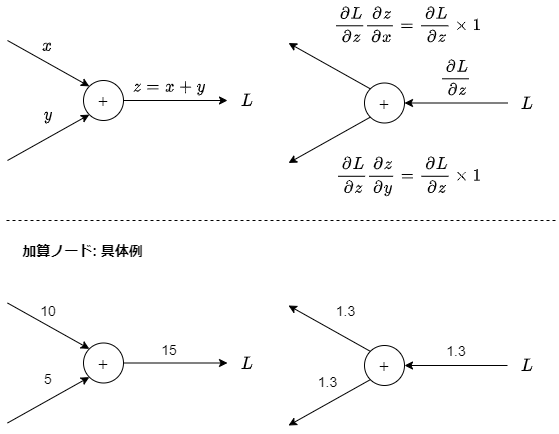

The diagram above was exported from draw.io. Its source (the exported page's mxGraphModel, read from the mxfile embedded in the PNG):
<mxGraphModel dx="892" dy="349" grid="1" gridSize="10" guides="1" tooltips="1" connect="1" arrows="1" fold="1" page="1" pageScale="1" pageWidth="827" pageHeight="1169" background="#FFFFFF" math="1" shadow="0">
  <root>
    <mxCell id="0" />
    <mxCell id="1" parent="0" />
    <mxCell id="2" style="edgeStyle=orthogonalEdgeStyle;rounded=0;orthogonalLoop=1;jettySize=auto;html=1;fontSize=14;entryX=0;entryY=0.5;entryDx=0;entryDy=0;" parent="1" source="3" target="8" edge="1">
      <mxGeometry relative="1" as="geometry">
        <mxPoint x="831" y="120" as="targetPoint" />
      </mxGeometry>
    </mxCell>
    <mxCell id="3" value="＋" style="ellipse;whiteSpace=wrap;html=1;aspect=fixed;fontSize=14;" parent="1" vertex="1">
      <mxGeometry x="717" y="100" width="40" height="40" as="geometry" />
    </mxCell>
    <mxCell id="4" value="" style="endArrow=classic;html=1;entryX=0;entryY=1;entryDx=0;entryDy=0;" parent="1" target="3" edge="1">
      <mxGeometry width="50" height="50" relative="1" as="geometry">
        <mxPoint x="640.9999999999998" y="179.99999999999977" as="sourcePoint" />
        <mxPoint x="721" y="140" as="targetPoint" />
      </mxGeometry>
    </mxCell>
    <mxCell id="5" value="" style="endArrow=classic;html=1;entryX=0;entryY=0;entryDx=0;entryDy=0;" parent="1" target="3" edge="1">
      <mxGeometry width="50" height="50" relative="1" as="geometry">
        <mxPoint x="640.9999999999998" y="59.99999999999977" as="sourcePoint" />
        <mxPoint x="711" y="-580" as="targetPoint" />
      </mxGeometry>
    </mxCell>
    <mxCell id="6" value="`x`" style="text;html=1;strokeColor=none;fillColor=none;align=center;verticalAlign=middle;whiteSpace=wrap;rounded=0;fontSize=14;" parent="1" vertex="1">
      <mxGeometry x="661" y="55" width="40" height="20" as="geometry" />
    </mxCell>
    <mxCell id="7" value="`y`" style="text;html=1;strokeColor=none;fillColor=none;align=center;verticalAlign=middle;whiteSpace=wrap;rounded=0;fontSize=14;" parent="1" vertex="1">
      <mxGeometry x="662" y="125" width="40" height="20" as="geometry" />
    </mxCell>
    <mxCell id="8" value="`L`" style="text;html=1;strokeColor=none;fillColor=none;align=center;verticalAlign=middle;whiteSpace=wrap;rounded=0;fontSize=14;" parent="1" vertex="1">
      <mxGeometry x="861" y="110" width="40" height="20" as="geometry" />
    </mxCell>
    <mxCell id="9" value="`z = x + y`" style="text;html=1;strokeColor=none;fillColor=none;align=center;verticalAlign=middle;whiteSpace=wrap;rounded=0;fontSize=14;" parent="1" vertex="1">
      <mxGeometry x="757" y="96.5" width="92" height="20" as="geometry" />
    </mxCell>
    <mxCell id="10" style="edgeStyle=orthogonalEdgeStyle;rounded=0;orthogonalLoop=1;jettySize=auto;html=1;fontSize=14;exitX=0;exitY=0.5;exitDx=0;exitDy=0;" parent="1" source="15" target="11" edge="1">
      <mxGeometry relative="1" as="geometry">
        <mxPoint x="1112" y="122.5" as="sourcePoint" />
      </mxGeometry>
    </mxCell>
    <mxCell id="11" value="＋" style="ellipse;whiteSpace=wrap;html=1;aspect=fixed;fontSize=14;" parent="1" vertex="1">
      <mxGeometry x="998" y="102.5" width="40" height="40" as="geometry" />
    </mxCell>
    <mxCell id="12" value="" style="endArrow=classic;html=1;entryX=0;entryY=1;entryDx=0;entryDy=0;exitX=0;exitY=1;exitDx=0;exitDy=0;" parent="1" source="11" edge="1">
      <mxGeometry width="50" height="50" relative="1" as="geometry">
        <mxPoint x="1002" y="142.5" as="sourcePoint" />
        <mxPoint x="922" y="182.49999999999977" as="targetPoint" />
      </mxGeometry>
    </mxCell>
    <mxCell id="13" value="" style="endArrow=classic;html=1;entryX=0;entryY=0;entryDx=0;entryDy=0;exitX=0;exitY=0;exitDx=0;exitDy=0;" parent="1" source="11" edge="1">
      <mxGeometry width="50" height="50" relative="1" as="geometry">
        <mxPoint x="992" y="-577.5" as="sourcePoint" />
        <mxPoint x="922" y="62.49999999999977" as="targetPoint" />
      </mxGeometry>
    </mxCell>
    <mxCell id="14" value="`\frac{∂L}{∂z} \frac{∂z}{∂x} = \frac{∂L}{∂z} \times 1`" style="text;html=1;strokeColor=none;fillColor=none;align=center;verticalAlign=middle;whiteSpace=wrap;rounded=0;fontSize=14;" parent="1" vertex="1">
      <mxGeometry x="942" y="20" width="199" height="48" as="geometry" />
    </mxCell>
    <mxCell id="15" value="`L`" style="text;html=1;strokeColor=none;fillColor=none;align=center;verticalAlign=middle;whiteSpace=wrap;rounded=0;fontSize=14;" parent="1" vertex="1">
      <mxGeometry x="1141" y="112.5" width="40" height="20" as="geometry" />
    </mxCell>
    <mxCell id="16" value="`\frac{∂L}{∂z}`" style="text;html=1;strokeColor=none;fillColor=none;align=center;verticalAlign=middle;whiteSpace=wrap;rounded=0;fontSize=14;" parent="1" vertex="1">
      <mxGeometry x="1054" y="70" width="71" height="53" as="geometry" />
    </mxCell>
    <mxCell id="17" value="`\frac{∂L}{∂z} \frac{∂z}{∂y} = \frac{∂L}{∂z} \times 1`" style="text;html=1;strokeColor=none;fillColor=none;align=center;verticalAlign=middle;whiteSpace=wrap;rounded=0;fontSize=14;" parent="1" vertex="1">
      <mxGeometry x="943" y="172" width="199" height="48" as="geometry" />
    </mxCell>
    <mxCell id="18" style="edgeStyle=orthogonalEdgeStyle;rounded=0;orthogonalLoop=1;jettySize=auto;html=1;fontSize=14;entryX=0;entryY=0.5;entryDx=0;entryDy=0;" parent="1" source="19" target="24" edge="1">
      <mxGeometry relative="1" as="geometry">
        <mxPoint x="831" y="382.5" as="targetPoint" />
      </mxGeometry>
    </mxCell>
    <mxCell id="19" value="＋" style="ellipse;whiteSpace=wrap;html=1;aspect=fixed;fontSize=14;" parent="1" vertex="1">
      <mxGeometry x="717" y="362.5" width="40" height="40" as="geometry" />
    </mxCell>
    <mxCell id="20" value="" style="endArrow=classic;html=1;entryX=0;entryY=1;entryDx=0;entryDy=0;" parent="1" target="19" edge="1">
      <mxGeometry width="50" height="50" relative="1" as="geometry">
        <mxPoint x="640.9999999999998" y="442.5" as="sourcePoint" />
        <mxPoint x="721" y="402.5" as="targetPoint" />
      </mxGeometry>
    </mxCell>
    <mxCell id="21" value="" style="endArrow=classic;html=1;entryX=0;entryY=0;entryDx=0;entryDy=0;" parent="1" target="19" edge="1">
      <mxGeometry width="50" height="50" relative="1" as="geometry">
        <mxPoint x="640.9999999999998" y="322.5" as="sourcePoint" />
        <mxPoint x="711" y="-317.5" as="targetPoint" />
      </mxGeometry>
    </mxCell>
    <mxCell id="22" value="10" style="text;html=1;strokeColor=none;fillColor=none;align=center;verticalAlign=middle;whiteSpace=wrap;rounded=0;fontSize=14;" parent="1" vertex="1">
      <mxGeometry x="662" y="320" width="40" height="20" as="geometry" />
    </mxCell>
    <mxCell id="23" value="5" style="text;html=1;strokeColor=none;fillColor=none;align=center;verticalAlign=middle;whiteSpace=wrap;rounded=0;fontSize=14;" parent="1" vertex="1">
      <mxGeometry x="662" y="387.5" width="40" height="20" as="geometry" />
    </mxCell>
    <mxCell id="24" value="`L`" style="text;html=1;strokeColor=none;fillColor=none;align=center;verticalAlign=middle;whiteSpace=wrap;rounded=0;fontSize=14;" parent="1" vertex="1">
      <mxGeometry x="861" y="372.5" width="40" height="20" as="geometry" />
    </mxCell>
    <mxCell id="25" value="15" style="text;html=1;strokeColor=none;fillColor=none;align=center;verticalAlign=middle;whiteSpace=wrap;rounded=0;fontSize=14;" parent="1" vertex="1">
      <mxGeometry x="757" y="359" width="92" height="20" as="geometry" />
    </mxCell>
    <mxCell id="26" style="edgeStyle=orthogonalEdgeStyle;rounded=0;orthogonalLoop=1;jettySize=auto;html=1;fontSize=14;exitX=0;exitY=0.5;exitDx=0;exitDy=0;" parent="1" source="30" target="27" edge="1">
      <mxGeometry relative="1" as="geometry">
        <mxPoint x="1112" y="385" as="sourcePoint" />
      </mxGeometry>
    </mxCell>
    <mxCell id="27" value="＋" style="ellipse;whiteSpace=wrap;html=1;aspect=fixed;fontSize=14;" parent="1" vertex="1">
      <mxGeometry x="998" y="365" width="40" height="40" as="geometry" />
    </mxCell>
    <mxCell id="28" value="" style="endArrow=classic;html=1;entryX=0;entryY=1;entryDx=0;entryDy=0;exitX=0;exitY=1;exitDx=0;exitDy=0;" parent="1" source="27" edge="1">
      <mxGeometry width="50" height="50" relative="1" as="geometry">
        <mxPoint x="1002" y="405" as="sourcePoint" />
        <mxPoint x="922" y="445" as="targetPoint" />
      </mxGeometry>
    </mxCell>
    <mxCell id="29" value="" style="endArrow=classic;html=1;entryX=0;entryY=0;entryDx=0;entryDy=0;exitX=0;exitY=0;exitDx=0;exitDy=0;" parent="1" source="27" edge="1">
      <mxGeometry width="50" height="50" relative="1" as="geometry">
        <mxPoint x="992" y="-315" as="sourcePoint" />
        <mxPoint x="922" y="325" as="targetPoint" />
      </mxGeometry>
    </mxCell>
    <mxCell id="30" value="`L`" style="text;html=1;strokeColor=none;fillColor=none;align=center;verticalAlign=middle;whiteSpace=wrap;rounded=0;fontSize=14;" parent="1" vertex="1">
      <mxGeometry x="1141" y="375" width="40" height="20" as="geometry" />
    </mxCell>
    <mxCell id="31" value="1.3" style="text;html=1;strokeColor=none;fillColor=none;align=center;verticalAlign=middle;whiteSpace=wrap;rounded=0;fontSize=14;" parent="1" vertex="1">
      <mxGeometry x="1061.5" y="356.5" width="56" height="26" as="geometry" />
    </mxCell>
    <mxCell id="32" value="1.3" style="text;html=1;strokeColor=none;fillColor=none;align=center;verticalAlign=middle;whiteSpace=wrap;rounded=0;fontSize=14;" parent="1" vertex="1">
      <mxGeometry x="943" y="387.5" width="37" height="26" as="geometry" />
    </mxCell>
    <mxCell id="33" value="&lt;b&gt;加算ノード: 具体例&lt;/b&gt;" style="text;html=1;strokeColor=none;fillColor=none;align=center;verticalAlign=middle;whiteSpace=wrap;rounded=0;fontSize=14;" parent="1" vertex="1">
      <mxGeometry x="641.5" y="260" width="149" height="20" as="geometry" />
    </mxCell>
    <mxCell id="34" value="1.3" style="text;html=1;strokeColor=none;fillColor=none;align=center;verticalAlign=middle;whiteSpace=wrap;rounded=0;fontSize=14;" parent="1" vertex="1">
      <mxGeometry x="961" y="317" width="37" height="26" as="geometry" />
    </mxCell>
    <mxCell id="35" value="" style="endArrow=none;dashed=1;html=1;fontSize=14;" parent="1" edge="1">
      <mxGeometry width="50" height="50" relative="1" as="geometry">
        <mxPoint x="640" y="240" as="sourcePoint" />
        <mxPoint x="1190" y="240" as="targetPoint" />
      </mxGeometry>
    </mxCell>
  </root>
</mxGraphModel>